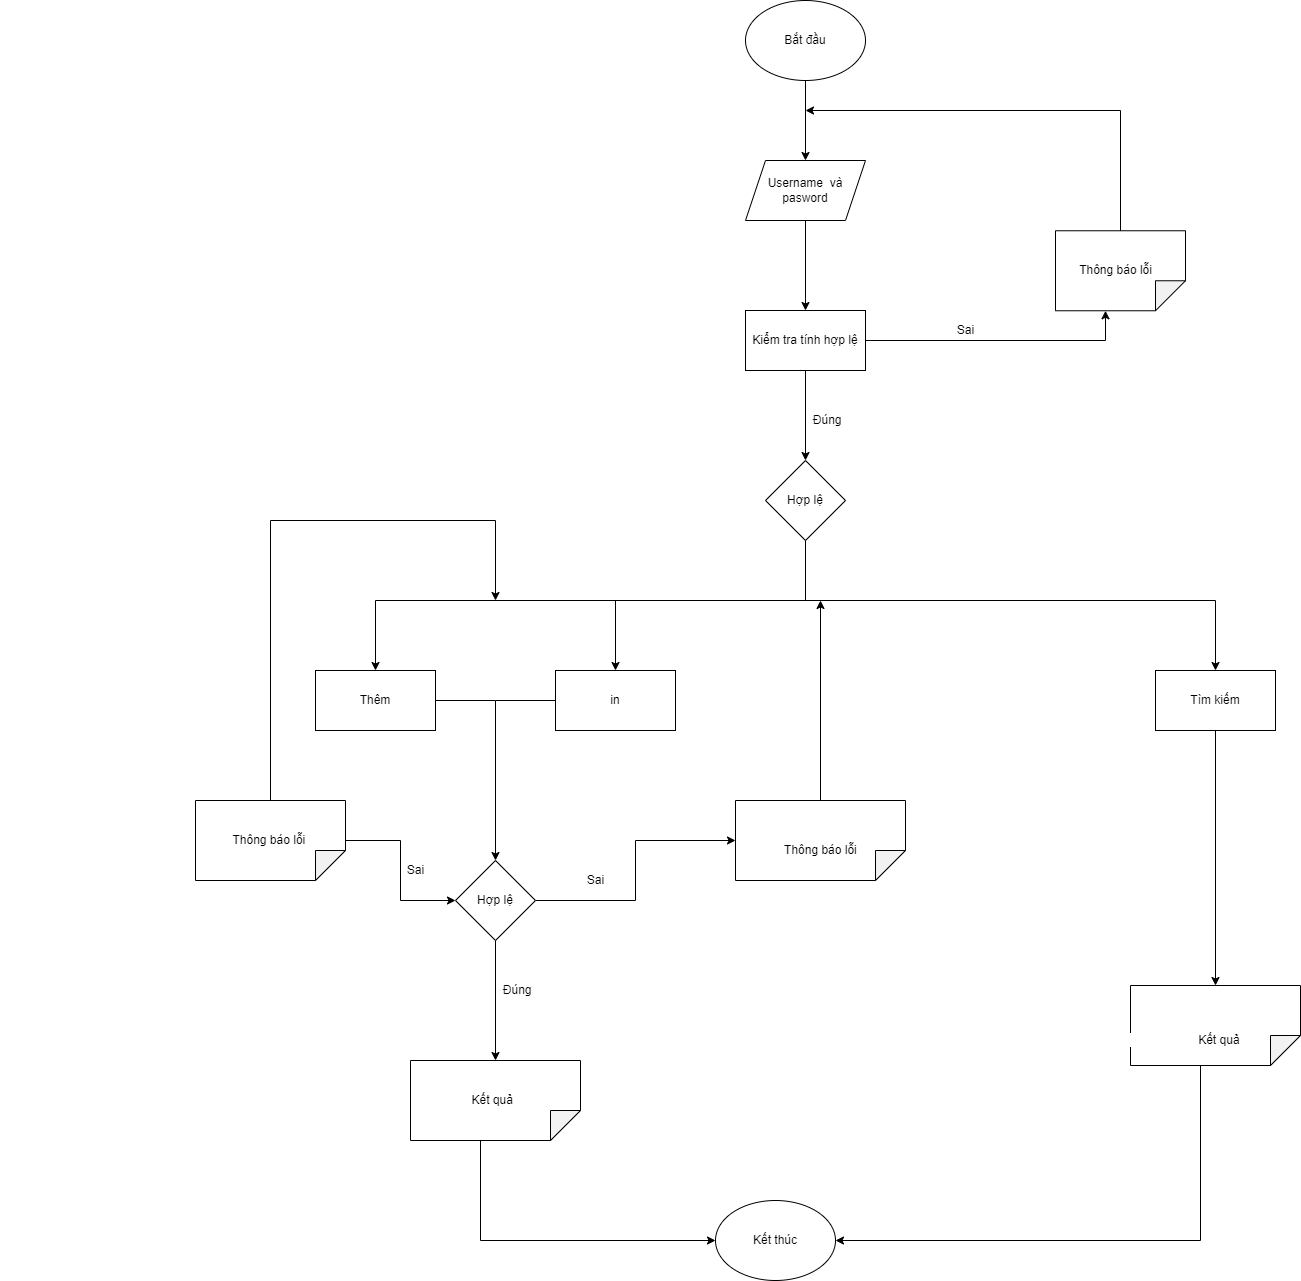

The diagram above was exported from draw.io. Its source (the exported page's mxGraphModel, read from the mxfile embedded in the PNG):
<mxGraphModel dx="2926" dy="1298" grid="1" gridSize="10" guides="1" tooltips="1" connect="1" arrows="1" fold="1" page="1" pageScale="1" pageWidth="850" pageHeight="1100" math="0" shadow="0">
  <root>
    <mxCell id="0" />
    <mxCell id="1" parent="0" />
    <mxCell id="wmBDpyrPcyKCkDST_bje-10" style="edgeStyle=orthogonalEdgeStyle;rounded=0;orthogonalLoop=1;jettySize=auto;html=1;entryX=0.5;entryY=0;entryDx=0;entryDy=0;" parent="1" source="wmBDpyrPcyKCkDST_bje-1" target="wmBDpyrPcyKCkDST_bje-2" edge="1">
      <mxGeometry relative="1" as="geometry" />
    </mxCell>
    <mxCell id="wmBDpyrPcyKCkDST_bje-1" value="Bắt đầu" style="ellipse;whiteSpace=wrap;html=1;" parent="1" vertex="1">
      <mxGeometry x="190" y="60" width="120" height="80" as="geometry" />
    </mxCell>
    <mxCell id="wmBDpyrPcyKCkDST_bje-11" style="edgeStyle=orthogonalEdgeStyle;rounded=0;orthogonalLoop=1;jettySize=auto;html=1;" parent="1" source="wmBDpyrPcyKCkDST_bje-2" target="wmBDpyrPcyKCkDST_bje-3" edge="1">
      <mxGeometry relative="1" as="geometry" />
    </mxCell>
    <mxCell id="wmBDpyrPcyKCkDST_bje-2" value="Username&amp;nbsp; và pasword" style="shape=parallelogram;perimeter=parallelogramPerimeter;whiteSpace=wrap;html=1;fixedSize=1;" parent="1" vertex="1">
      <mxGeometry x="190" y="220" width="120" height="60" as="geometry" />
    </mxCell>
    <mxCell id="wmBDpyrPcyKCkDST_bje-12" style="edgeStyle=orthogonalEdgeStyle;rounded=0;orthogonalLoop=1;jettySize=auto;html=1;entryX=0.5;entryY=0;entryDx=0;entryDy=0;" parent="1" source="wmBDpyrPcyKCkDST_bje-3" target="wmBDpyrPcyKCkDST_bje-4" edge="1">
      <mxGeometry relative="1" as="geometry" />
    </mxCell>
    <mxCell id="wmBDpyrPcyKCkDST_bje-16" style="edgeStyle=orthogonalEdgeStyle;rounded=0;orthogonalLoop=1;jettySize=auto;html=1;exitX=1;exitY=0.5;exitDx=0;exitDy=0;entryX=0;entryY=0;entryDx=80;entryDy=80;entryPerimeter=0;" parent="1" source="wmBDpyrPcyKCkDST_bje-3" target="wmBDpyrPcyKCkDST_bje-5" edge="1">
      <mxGeometry relative="1" as="geometry" />
    </mxCell>
    <mxCell id="wmBDpyrPcyKCkDST_bje-3" value="Kiểm tra tính hợp lệ" style="rounded=0;whiteSpace=wrap;html=1;" parent="1" vertex="1">
      <mxGeometry x="190" y="370" width="120" height="60" as="geometry" />
    </mxCell>
    <mxCell id="wmBDpyrPcyKCkDST_bje-4" value="Hợp lệ" style="rhombus;whiteSpace=wrap;html=1;" parent="1" vertex="1">
      <mxGeometry x="210" y="520" width="80" height="80" as="geometry" />
    </mxCell>
    <mxCell id="wmBDpyrPcyKCkDST_bje-5" value="" style="shape=note;whiteSpace=wrap;html=1;backgroundOutline=1;darkOpacity=0.05;rotation=90;" parent="1" vertex="1">
      <mxGeometry x="525" y="265.26" width="80" height="130" as="geometry" />
    </mxCell>
    <mxCell id="wmBDpyrPcyKCkDST_bje-18" value="" style="endArrow=classic;html=1;rounded=0;exitX=0;exitY=0.5;exitDx=0;exitDy=0;exitPerimeter=0;" parent="1" source="wmBDpyrPcyKCkDST_bje-5" edge="1">
      <mxGeometry width="50" height="50" relative="1" as="geometry">
        <mxPoint x="550" y="460" as="sourcePoint" />
        <mxPoint x="250" y="170" as="targetPoint" />
        <Array as="points">
          <mxPoint x="565" y="170" />
        </Array>
      </mxGeometry>
    </mxCell>
    <mxCell id="wmBDpyrPcyKCkDST_bje-19" value="Sai" style="text;html=1;align=center;verticalAlign=middle;resizable=0;points=[];autosize=1;strokeColor=none;fillColor=none;" parent="1" vertex="1">
      <mxGeometry x="395" y="380" width="30" height="20" as="geometry" />
    </mxCell>
    <mxCell id="wmBDpyrPcyKCkDST_bje-20" value="&amp;nbsp; &amp;nbsp; &amp;nbsp; &amp;nbsp; &amp;nbsp; &amp;nbsp; &amp;nbsp; &amp;nbsp; &amp;nbsp; &amp;nbsp;Đúng" style="text;html=1;align=center;verticalAlign=middle;resizable=0;points=[];autosize=1;strokeColor=none;fillColor=none;" parent="1" vertex="1">
      <mxGeometry x="185" y="470" width="110" height="20" as="geometry" />
    </mxCell>
    <mxCell id="wmBDpyrPcyKCkDST_bje-21" value="&amp;nbsp; &amp;nbsp; &amp;nbsp; &amp;nbsp; &amp;nbsp; &amp;nbsp; &amp;nbsp; &amp;nbsp; &amp;nbsp; &amp;nbsp; &amp;nbsp; &amp;nbsp; &amp;nbsp; &amp;nbsp; &amp;nbsp; &amp;nbsp; &amp;nbsp; &amp;nbsp; &amp;nbsp; &amp;nbsp; &amp;nbsp; &amp;nbsp; &amp;nbsp; &amp;nbsp; &amp;nbsp; &amp;nbsp; &amp;nbsp; &amp;nbsp; &amp;nbsp; &amp;nbsp; &amp;nbsp; &amp;nbsp; &amp;nbsp; &amp;nbsp; &amp;nbsp; &amp;nbsp; &amp;nbsp; &amp;nbsp; &amp;nbsp; &amp;nbsp; &amp;nbsp; &amp;nbsp; &amp;nbsp; &amp;nbsp; &amp;nbsp; &amp;nbsp; &amp;nbsp; &amp;nbsp; Thông báo lỗi" style="text;html=1;align=center;verticalAlign=middle;resizable=0;points=[];autosize=1;strokeColor=none;fillColor=none;" parent="1" vertex="1">
      <mxGeometry x="195" y="320" width="410" height="20" as="geometry" />
    </mxCell>
    <mxCell id="NL5dZajrfI2vMbRea5CT-1" value="" style="endArrow=none;html=1;rounded=0;entryX=0.5;entryY=1;entryDx=0;entryDy=0;" edge="1" parent="1" target="wmBDpyrPcyKCkDST_bje-4">
      <mxGeometry width="50" height="50" relative="1" as="geometry">
        <mxPoint x="250" y="660" as="sourcePoint" />
        <mxPoint x="270" y="600" as="targetPoint" />
      </mxGeometry>
    </mxCell>
    <mxCell id="NL5dZajrfI2vMbRea5CT-2" value="" style="endArrow=none;html=1;rounded=0;" edge="1" parent="1">
      <mxGeometry width="50" height="50" relative="1" as="geometry">
        <mxPoint x="-180" y="660" as="sourcePoint" />
        <mxPoint x="660" y="660" as="targetPoint" />
      </mxGeometry>
    </mxCell>
    <mxCell id="NL5dZajrfI2vMbRea5CT-3" value="Thêm" style="rounded=0;whiteSpace=wrap;html=1;" vertex="1" parent="1">
      <mxGeometry x="-240" y="730" width="120" height="60" as="geometry" />
    </mxCell>
    <mxCell id="NL5dZajrfI2vMbRea5CT-4" value="in" style="rounded=0;whiteSpace=wrap;html=1;" vertex="1" parent="1">
      <mxGeometry y="730" width="120" height="60" as="geometry" />
    </mxCell>
    <mxCell id="NL5dZajrfI2vMbRea5CT-6" value="Tìm kiếm" style="rounded=0;whiteSpace=wrap;html=1;" vertex="1" parent="1">
      <mxGeometry x="600" y="730" width="120" height="60" as="geometry" />
    </mxCell>
    <mxCell id="NL5dZajrfI2vMbRea5CT-8" value="" style="endArrow=classic;html=1;rounded=0;entryX=0.5;entryY=0;entryDx=0;entryDy=0;" edge="1" parent="1" target="NL5dZajrfI2vMbRea5CT-6">
      <mxGeometry width="50" height="50" relative="1" as="geometry">
        <mxPoint x="660" y="660" as="sourcePoint" />
        <mxPoint x="430" y="600" as="targetPoint" />
      </mxGeometry>
    </mxCell>
    <mxCell id="NL5dZajrfI2vMbRea5CT-9" value="" style="endArrow=classic;html=1;rounded=0;entryX=0.5;entryY=0;entryDx=0;entryDy=0;" edge="1" parent="1" target="NL5dZajrfI2vMbRea5CT-4">
      <mxGeometry width="50" height="50" relative="1" as="geometry">
        <mxPoint x="60" y="660" as="sourcePoint" />
        <mxPoint x="430" y="600" as="targetPoint" />
      </mxGeometry>
    </mxCell>
    <mxCell id="NL5dZajrfI2vMbRea5CT-11" value="" style="endArrow=classic;html=1;rounded=0;entryX=0.5;entryY=0;entryDx=0;entryDy=0;" edge="1" parent="1" target="NL5dZajrfI2vMbRea5CT-3">
      <mxGeometry width="50" height="50" relative="1" as="geometry">
        <mxPoint x="-180" y="660" as="sourcePoint" />
        <mxPoint x="430" y="600" as="targetPoint" />
      </mxGeometry>
    </mxCell>
    <mxCell id="NL5dZajrfI2vMbRea5CT-25" style="edgeStyle=orthogonalEdgeStyle;rounded=0;orthogonalLoop=1;jettySize=auto;html=1;exitX=0;exitY=0.5;exitDx=0;exitDy=0;exitPerimeter=0;" edge="1" parent="1" source="NL5dZajrfI2vMbRea5CT-12">
      <mxGeometry relative="1" as="geometry">
        <mxPoint x="-60" y="660" as="targetPoint" />
        <Array as="points">
          <mxPoint x="-285" y="580" />
          <mxPoint x="-60" y="580" />
        </Array>
      </mxGeometry>
    </mxCell>
    <mxCell id="NL5dZajrfI2vMbRea5CT-26" style="edgeStyle=orthogonalEdgeStyle;rounded=0;orthogonalLoop=1;jettySize=auto;html=1;entryX=0;entryY=0.5;entryDx=0;entryDy=0;" edge="1" parent="1" source="NL5dZajrfI2vMbRea5CT-12" target="NL5dZajrfI2vMbRea5CT-16">
      <mxGeometry relative="1" as="geometry" />
    </mxCell>
    <mxCell id="NL5dZajrfI2vMbRea5CT-12" value="" style="shape=note;whiteSpace=wrap;html=1;backgroundOutline=1;darkOpacity=0.05;rotation=90;" vertex="1" parent="1">
      <mxGeometry x="-325" y="825" width="80" height="150" as="geometry" />
    </mxCell>
    <mxCell id="NL5dZajrfI2vMbRea5CT-29" style="edgeStyle=orthogonalEdgeStyle;rounded=0;orthogonalLoop=1;jettySize=auto;html=1;exitX=0;exitY=0;exitDx=80;exitDy=100;exitPerimeter=0;entryX=0;entryY=0.5;entryDx=0;entryDy=0;" edge="1" parent="1" source="NL5dZajrfI2vMbRea5CT-13" target="NL5dZajrfI2vMbRea5CT-17">
      <mxGeometry relative="1" as="geometry" />
    </mxCell>
    <mxCell id="NL5dZajrfI2vMbRea5CT-13" value="" style="shape=note;whiteSpace=wrap;html=1;backgroundOutline=1;darkOpacity=0.05;rotation=90;" vertex="1" parent="1">
      <mxGeometry x="-100" y="1075" width="80" height="170" as="geometry" />
    </mxCell>
    <mxCell id="NL5dZajrfI2vMbRea5CT-30" style="edgeStyle=orthogonalEdgeStyle;rounded=0;orthogonalLoop=1;jettySize=auto;html=1;exitX=0;exitY=0;exitDx=80;exitDy=100;exitPerimeter=0;entryX=1;entryY=0.5;entryDx=0;entryDy=0;" edge="1" parent="1" source="NL5dZajrfI2vMbRea5CT-14" target="NL5dZajrfI2vMbRea5CT-17">
      <mxGeometry relative="1" as="geometry" />
    </mxCell>
    <mxCell id="NL5dZajrfI2vMbRea5CT-14" value="" style="shape=note;whiteSpace=wrap;html=1;backgroundOutline=1;darkOpacity=0.05;rotation=90;" vertex="1" parent="1">
      <mxGeometry x="620" y="1000" width="80" height="170" as="geometry" />
    </mxCell>
    <mxCell id="NL5dZajrfI2vMbRea5CT-18" style="edgeStyle=orthogonalEdgeStyle;rounded=0;orthogonalLoop=1;jettySize=auto;html=1;exitX=0;exitY=0.5;exitDx=0;exitDy=0;exitPerimeter=0;" edge="1" parent="1" source="NL5dZajrfI2vMbRea5CT-15">
      <mxGeometry relative="1" as="geometry">
        <mxPoint x="265" y="660.0000000000002" as="targetPoint" />
      </mxGeometry>
    </mxCell>
    <mxCell id="NL5dZajrfI2vMbRea5CT-15" value="" style="shape=note;whiteSpace=wrap;html=1;backgroundOutline=1;darkOpacity=0.05;rotation=90;" vertex="1" parent="1">
      <mxGeometry x="225" y="815" width="80" height="170" as="geometry" />
    </mxCell>
    <mxCell id="NL5dZajrfI2vMbRea5CT-27" style="edgeStyle=orthogonalEdgeStyle;rounded=0;orthogonalLoop=1;jettySize=auto;html=1;exitX=1;exitY=0.5;exitDx=0;exitDy=0;entryX=0.5;entryY=1;entryDx=0;entryDy=0;entryPerimeter=0;" edge="1" parent="1" source="NL5dZajrfI2vMbRea5CT-16" target="NL5dZajrfI2vMbRea5CT-15">
      <mxGeometry relative="1" as="geometry" />
    </mxCell>
    <mxCell id="NL5dZajrfI2vMbRea5CT-28" style="edgeStyle=orthogonalEdgeStyle;rounded=0;orthogonalLoop=1;jettySize=auto;html=1;exitX=0.5;exitY=1;exitDx=0;exitDy=0;entryX=0;entryY=0.5;entryDx=0;entryDy=0;entryPerimeter=0;" edge="1" parent="1" source="NL5dZajrfI2vMbRea5CT-16" target="NL5dZajrfI2vMbRea5CT-13">
      <mxGeometry relative="1" as="geometry" />
    </mxCell>
    <mxCell id="NL5dZajrfI2vMbRea5CT-16" value="Hợp lệ" style="rhombus;whiteSpace=wrap;html=1;" vertex="1" parent="1">
      <mxGeometry x="-100" y="920" width="80" height="80" as="geometry" />
    </mxCell>
    <mxCell id="NL5dZajrfI2vMbRea5CT-17" value="Kết thúc" style="ellipse;whiteSpace=wrap;html=1;" vertex="1" parent="1">
      <mxGeometry x="160" y="1260" width="120" height="80" as="geometry" />
    </mxCell>
    <mxCell id="NL5dZajrfI2vMbRea5CT-22" value="" style="endArrow=classic;html=1;rounded=0;entryX=0;entryY=0.5;entryDx=0;entryDy=0;entryPerimeter=0;exitX=0.5;exitY=1;exitDx=0;exitDy=0;" edge="1" parent="1" source="NL5dZajrfI2vMbRea5CT-6" target="NL5dZajrfI2vMbRea5CT-14">
      <mxGeometry width="50" height="50" relative="1" as="geometry">
        <mxPoint x="585" y="760" as="sourcePoint" />
        <mxPoint x="430" y="1040" as="targetPoint" />
      </mxGeometry>
    </mxCell>
    <mxCell id="NL5dZajrfI2vMbRea5CT-23" value="" style="endArrow=none;html=1;rounded=0;entryX=1;entryY=0.5;entryDx=0;entryDy=0;exitX=0;exitY=0.5;exitDx=0;exitDy=0;" edge="1" parent="1" source="NL5dZajrfI2vMbRea5CT-4" target="NL5dZajrfI2vMbRea5CT-3">
      <mxGeometry width="50" height="50" relative="1" as="geometry">
        <mxPoint x="380" y="1090" as="sourcePoint" />
        <mxPoint x="430" y="1040" as="targetPoint" />
        <Array as="points">
          <mxPoint x="-60" y="760" />
        </Array>
      </mxGeometry>
    </mxCell>
    <mxCell id="NL5dZajrfI2vMbRea5CT-24" value="" style="endArrow=classic;html=1;rounded=0;" edge="1" parent="1" target="NL5dZajrfI2vMbRea5CT-16">
      <mxGeometry width="50" height="50" relative="1" as="geometry">
        <mxPoint x="-60" y="760" as="sourcePoint" />
        <mxPoint x="430" y="1040" as="targetPoint" />
      </mxGeometry>
    </mxCell>
    <mxCell id="NL5dZajrfI2vMbRea5CT-31" value="Sai" style="text;html=1;align=center;verticalAlign=middle;resizable=0;points=[];autosize=1;strokeColor=none;fillColor=none;" vertex="1" parent="1">
      <mxGeometry x="-155" y="920" width="30" height="20" as="geometry" />
    </mxCell>
    <mxCell id="NL5dZajrfI2vMbRea5CT-32" value="Sai" style="text;html=1;align=center;verticalAlign=middle;resizable=0;points=[];autosize=1;strokeColor=none;fillColor=none;" vertex="1" parent="1">
      <mxGeometry x="25" y="930" width="30" height="20" as="geometry" />
    </mxCell>
    <mxCell id="NL5dZajrfI2vMbRea5CT-33" value="&amp;nbsp; &amp;nbsp; &amp;nbsp; &amp;nbsp;Đúng" style="text;html=1;align=center;verticalAlign=middle;resizable=0;points=[];autosize=1;strokeColor=none;fillColor=none;" vertex="1" parent="1">
      <mxGeometry x="-85" y="1040" width="70" height="20" as="geometry" />
    </mxCell>
    <mxCell id="NL5dZajrfI2vMbRea5CT-34" value="&amp;nbsp; &amp;nbsp; &amp;nbsp; &amp;nbsp; &amp;nbsp; &amp;nbsp; &amp;nbsp; &amp;nbsp; &amp;nbsp; &amp;nbsp; &amp;nbsp; &amp;nbsp; &amp;nbsp; &amp;nbsp; &amp;nbsp; &amp;nbsp; &amp;nbsp; &amp;nbsp; &amp;nbsp; &amp;nbsp; &amp;nbsp; &amp;nbsp; &amp;nbsp; &amp;nbsp; &amp;nbsp; &amp;nbsp; &amp;nbsp; &amp;nbsp; &amp;nbsp; &amp;nbsp; &amp;nbsp; &amp;nbsp; &amp;nbsp; &amp;nbsp; &amp;nbsp; &amp;nbsp; &amp;nbsp; &amp;nbsp; &amp;nbsp; &amp;nbsp; &amp;nbsp; Kết quả" style="text;html=1;align=center;verticalAlign=middle;resizable=0;points=[];autosize=1;strokeColor=none;fillColor=none;" vertex="1" parent="1">
      <mxGeometry x="-365" y="1150" width="330" height="20" as="geometry" />
    </mxCell>
    <mxCell id="NL5dZajrfI2vMbRea5CT-35" value="&lt;span style=&quot;background-color: rgb(255 , 255 , 255)&quot;&gt;&amp;nbsp; &amp;nbsp; &amp;nbsp; &amp;nbsp; &amp;nbsp; &amp;nbsp; &amp;nbsp; &amp;nbsp; &amp;nbsp; &amp;nbsp; &amp;nbsp; &amp;nbsp; &amp;nbsp; &amp;nbsp; &amp;nbsp; &amp;nbsp; &amp;nbsp; &amp;nbsp; &amp;nbsp; &amp;nbsp; &amp;nbsp; &amp;nbsp; &amp;nbsp; &amp;nbsp; &amp;nbsp; &amp;nbsp; &amp;nbsp; &amp;nbsp; &amp;nbsp; &amp;nbsp; &amp;nbsp; &amp;nbsp; &amp;nbsp; &amp;nbsp; &amp;nbsp; &amp;nbsp; &amp;nbsp; &amp;nbsp; &amp;nbsp; &amp;nbsp; &amp;nbsp; &amp;nbsp; &amp;nbsp; &amp;nbsp; &amp;nbsp; &amp;nbsp; &amp;nbsp; &amp;nbsp; &amp;nbsp; &amp;nbsp; &amp;nbsp; &amp;nbsp; &amp;nbsp; &amp;nbsp; &amp;nbsp; Kết quả&lt;/span&gt;" style="text;html=1;align=center;verticalAlign=middle;resizable=0;points=[];autosize=1;strokeColor=none;fillColor=none;" vertex="1" parent="1">
      <mxGeometry x="270" y="1090" width="420" height="20" as="geometry" />
    </mxCell>
    <mxCell id="NL5dZajrfI2vMbRea5CT-37" value="&amp;nbsp; &amp;nbsp; &amp;nbsp; &amp;nbsp; &amp;nbsp; &amp;nbsp; &amp;nbsp; &amp;nbsp; &amp;nbsp; &amp;nbsp; &amp;nbsp; &amp;nbsp; &amp;nbsp; &amp;nbsp; &amp;nbsp; &amp;nbsp; &amp;nbsp; &amp;nbsp; &amp;nbsp; &amp;nbsp; &amp;nbsp; &amp;nbsp; &amp;nbsp; &amp;nbsp; &amp;nbsp; &amp;nbsp; &amp;nbsp; &amp;nbsp; &amp;nbsp; &amp;nbsp; &amp;nbsp; &amp;nbsp; &amp;nbsp; &amp;nbsp;&amp;nbsp;&lt;span style=&quot;background-color: rgb(255 , 255 , 255)&quot;&gt;Thông báo lỗi&lt;/span&gt;" style="text;html=1;align=center;verticalAlign=middle;resizable=0;points=[];autosize=1;strokeColor=none;fillColor=none;" vertex="1" parent="1">
      <mxGeometry x="-555" y="890" width="310" height="20" as="geometry" />
    </mxCell>
    <mxCell id="NL5dZajrfI2vMbRea5CT-39" value="&amp;nbsp; &amp;nbsp; &amp;nbsp; &amp;nbsp; &amp;nbsp; &amp;nbsp; &amp;nbsp; &amp;nbsp; &amp;nbsp; &amp;nbsp; &amp;nbsp; &amp;nbsp; &amp;nbsp; &amp;nbsp; &amp;nbsp; &amp;nbsp; &amp;nbsp; &amp;nbsp; &amp;nbsp; &amp;nbsp; &amp;nbsp; &amp;nbsp; &amp;nbsp; &amp;nbsp; &amp;nbsp; &amp;nbsp; &amp;nbsp; &amp;nbsp; &amp;nbsp; &amp;nbsp; &amp;nbsp; &amp;nbsp; &amp;nbsp; &amp;nbsp; &amp;nbsp;Thông báo lỗi" style="text;html=1;align=center;verticalAlign=middle;resizable=0;points=[];autosize=1;strokeColor=none;fillColor=none;" vertex="1" parent="1">
      <mxGeometry x="-10" y="900" width="320" height="20" as="geometry" />
    </mxCell>
  </root>
</mxGraphModel>